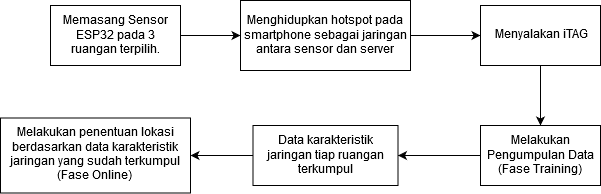

The diagram above was exported from draw.io. Its source (the exported page's mxGraphModel, read from the mxfile embedded in the PNG):
<mxGraphModel dx="854" dy="475" grid="1" gridSize="10" guides="1" tooltips="1" connect="1" arrows="1" fold="1" page="1" pageScale="1" pageWidth="827" pageHeight="1169" math="0" shadow="0">
  <root>
    <mxCell id="0" />
    <mxCell id="1" parent="0" />
    <mxCell id="5IY84XrAVJhWBMVpYcok-3" value="" style="edgeStyle=orthogonalEdgeStyle;rounded=0;orthogonalLoop=1;jettySize=auto;html=1;" edge="1" parent="1" source="5IY84XrAVJhWBMVpYcok-1">
      <mxGeometry relative="1" as="geometry">
        <mxPoint x="270" y="160" as="targetPoint" />
      </mxGeometry>
    </mxCell>
    <mxCell id="5IY84XrAVJhWBMVpYcok-1" value="" style="rounded=0;whiteSpace=wrap;html=1;" vertex="1" parent="1">
      <mxGeometry x="80" y="130" width="130" height="60" as="geometry" />
    </mxCell>
    <mxCell id="5IY84XrAVJhWBMVpYcok-4" value="Memasang Sensor ESP32 pada 3 ruangan terpilih." style="text;html=1;strokeColor=none;fillColor=none;align=center;verticalAlign=middle;whiteSpace=wrap;rounded=0;" vertex="1" parent="1">
      <mxGeometry x="85" y="135" width="120" height="50" as="geometry" />
    </mxCell>
    <mxCell id="5IY84XrAVJhWBMVpYcok-8" value="" style="edgeStyle=orthogonalEdgeStyle;rounded=0;orthogonalLoop=1;jettySize=auto;html=1;" edge="1" parent="1" source="5IY84XrAVJhWBMVpYcok-6" target="5IY84XrAVJhWBMVpYcok-7">
      <mxGeometry relative="1" as="geometry" />
    </mxCell>
    <mxCell id="5IY84XrAVJhWBMVpYcok-6" value="Menghidupkan hotspot pada smartphone sebagai jaringan antara sensor dan server " style="rounded=0;whiteSpace=wrap;html=1;perimeterSpacing=0;verticalAlign=middle;" vertex="1" parent="1">
      <mxGeometry x="270" y="125" width="170" height="70" as="geometry" />
    </mxCell>
    <mxCell id="5IY84XrAVJhWBMVpYcok-10" value="" style="edgeStyle=orthogonalEdgeStyle;rounded=0;orthogonalLoop=1;jettySize=auto;html=1;" edge="1" parent="1" source="5IY84XrAVJhWBMVpYcok-7" target="5IY84XrAVJhWBMVpYcok-9">
      <mxGeometry relative="1" as="geometry" />
    </mxCell>
    <mxCell id="5IY84XrAVJhWBMVpYcok-7" value="Menyalakan iTAG" style="rounded=0;whiteSpace=wrap;html=1;verticalAlign=middle;" vertex="1" parent="1">
      <mxGeometry x="510" y="130" width="120" height="60" as="geometry" />
    </mxCell>
    <mxCell id="5IY84XrAVJhWBMVpYcok-12" value="" style="edgeStyle=orthogonalEdgeStyle;rounded=0;orthogonalLoop=1;jettySize=auto;html=1;" edge="1" parent="1" source="5IY84XrAVJhWBMVpYcok-9" target="5IY84XrAVJhWBMVpYcok-11">
      <mxGeometry relative="1" as="geometry" />
    </mxCell>
    <mxCell id="5IY84XrAVJhWBMVpYcok-9" value="&lt;div&gt;Melakukan Pengumpulan Data&lt;/div&gt;&lt;div&gt;(Fase Training)&lt;br&gt;&lt;/div&gt;" style="rounded=0;whiteSpace=wrap;html=1;" vertex="1" parent="1">
      <mxGeometry x="510" y="250" width="120" height="60" as="geometry" />
    </mxCell>
    <mxCell id="5IY84XrAVJhWBMVpYcok-14" value="" style="edgeStyle=orthogonalEdgeStyle;rounded=0;orthogonalLoop=1;jettySize=auto;html=1;" edge="1" parent="1" source="5IY84XrAVJhWBMVpYcok-11" target="5IY84XrAVJhWBMVpYcok-13">
      <mxGeometry relative="1" as="geometry" />
    </mxCell>
    <mxCell id="5IY84XrAVJhWBMVpYcok-11" value="Data karakteristik jaringan tiap ruangan terkumpul" style="rounded=0;whiteSpace=wrap;html=1;" vertex="1" parent="1">
      <mxGeometry x="282.5" y="250" width="145" height="60" as="geometry" />
    </mxCell>
    <mxCell id="5IY84XrAVJhWBMVpYcok-13" value="&lt;div&gt;Melakukan penentuan lokasi berdasarkan data karakteristik jaringan yang sudah terkumpul&lt;/div&gt;&lt;div&gt;(Fase Online)&lt;br&gt;&lt;/div&gt;" style="rounded=0;whiteSpace=wrap;html=1;" vertex="1" parent="1">
      <mxGeometry x="30" y="242.5" width="190" height="75" as="geometry" />
    </mxCell>
  </root>
</mxGraphModel>